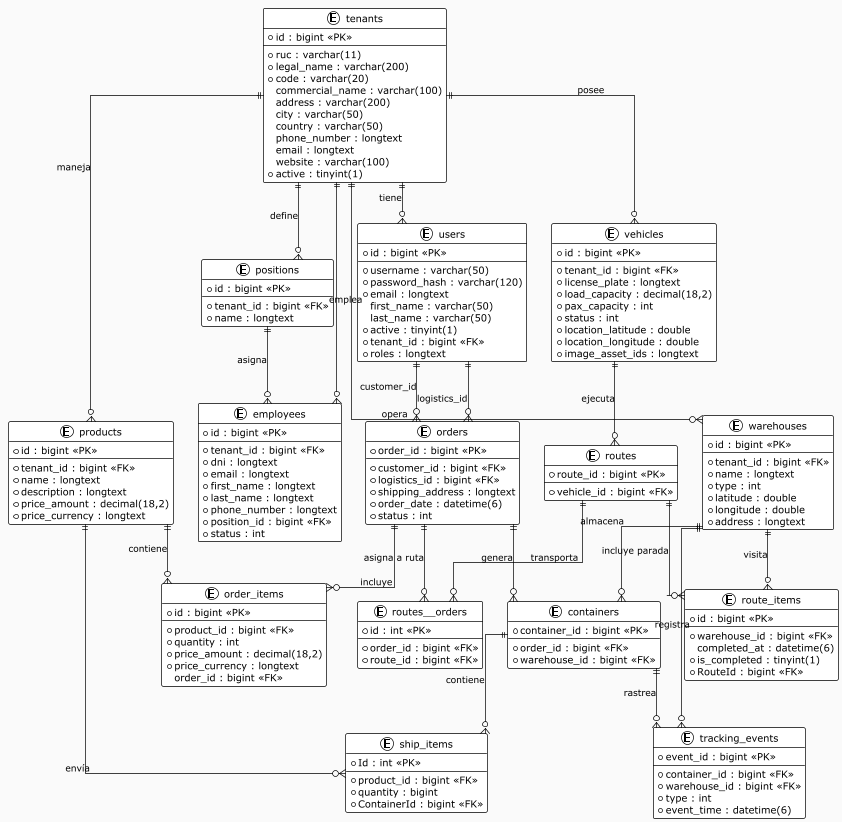

The diagram above was rendered by PlantUML. Its source (embedded in the PNG):
@startuml DatabaseDiagram
!theme plain
skinparam linetype ortho
skinparam backgroundColor #FAFAFA
skinparam entity {
    BackgroundColor #E1F5FE
    BorderColor #0277BD
    FontSize 10
}

entity tenants {
    * id : bigint <<PK>>
    --
    * ruc : varchar(11)
    * legal_name : varchar(200)
    * code : varchar(20)
    commercial_name : varchar(100)
    address : varchar(200)
    city : varchar(50)
    country : varchar(50)
    phone_number : longtext
    email : longtext
    website : varchar(100)
    * active : tinyint(1)
}

entity users {
    * id : bigint <<PK>>
    --
    * username : varchar(50)
    * password_hash : varchar(120)
    * email : longtext
    first_name : varchar(50)
    last_name : varchar(50)
    * active : tinyint(1)
    * tenant_id : bigint <<FK>>
    * roles : longtext
}

entity positions {
    * id : bigint <<PK>>
    --
    * tenant_id : bigint <<FK>>
    * name : longtext
}

entity employees {
    * id : bigint <<PK>>
    --
    * tenant_id : bigint <<FK>>
    * dni : longtext
    * email : longtext
    * first_name : longtext
    * last_name : longtext
    * phone_number : longtext
    * position_id : bigint <<FK>>
    * status : int
}

entity products {
    * id : bigint <<PK>>
    --
    * tenant_id : bigint <<FK>>
    * name : longtext
    * description : longtext
    * price_amount : decimal(18,2)
    * price_currency : longtext
}

entity vehicles {
    * id : bigint <<PK>>
    --
    * tenant_id : bigint <<FK>>
    * license_plate : longtext
    * load_capacity : decimal(18,2)
    * pax_capacity : int
    * status : int
    * location_latitude : double
    * location_longitude : double
    * image_asset_ids : longtext
}

entity warehouses {
    * id : bigint <<PK>>
    --
    * tenant_id : bigint <<FK>>
    * name : longtext
    * type : int
    * latitude : double
    * longitude : double
    * address : longtext
}

entity orders {
    * order_id : bigint <<PK>>
    --
    * customer_id : bigint <<FK>>
    * logistics_id : bigint <<FK>>
    * shipping_address : longtext
    * order_date : datetime(6)
    * status : int
}

entity order_items {
    * id : bigint <<PK>>
    --
    * product_id : bigint <<FK>>
    * quantity : int
    * price_amount : decimal(18,2)
    * price_currency : longtext
    order_id : bigint <<FK>>
}

entity containers {
    * container_id : bigint <<PK>>
    --
    * order_id : bigint <<FK>>
    * warehouse_id : bigint <<FK>>
}

entity ship_items {
    * Id : int <<PK>>
    --
    * product_id : bigint <<FK>>
    * quantity : bigint
    * ContainerId : bigint <<FK>>
}

entity routes {
    * route_id : bigint <<PK>>
    --
    * vehicle_id : bigint <<FK>>
}

entity route_items {
    * id : bigint <<PK>>
    --
    * warehouse_id : bigint <<FK>>
    completed_at : datetime(6)
    * is_completed : tinyint(1)
    * RouteId : bigint <<FK>>
}

entity routes__orders {
    * id : int <<PK>>
    --
    * order_id : bigint <<FK>>
    * route_id : bigint <<FK>>
}

entity tracking_events {
    * event_id : bigint <<PK>>
    --
    * container_id : bigint <<FK>>
    * warehouse_id : bigint <<FK>>
    * type : int
    * event_time : datetime(6)
}

' Relaciones principales
tenants ||--o{ users : "tiene"
tenants ||--o{ positions : "define"
tenants ||--o{ employees : "emplea"
tenants ||--o{ products : "maneja"
tenants ||--o{ vehicles : "posee"
tenants ||--o{ warehouses : "opera"

positions ||--o{ employees : "asigna"

users ||--o{ orders : "customer_id"
users ||--o{ orders : "logistics_id"

products ||--o{ order_items : "contiene"
products ||--o{ ship_items : "envía"

orders ||--o{ order_items : "incluye"
orders ||--o{ containers : "genera"
orders ||--o{ routes__orders : "asigna a ruta"

containers ||--o{ ship_items : "contiene"
containers ||--o{ tracking_events : "rastrea"

warehouses ||--o{ containers : "almacena"
warehouses ||--o{ route_items : "visita"
warehouses ||--o{ tracking_events : "registra"

vehicles ||--o{ routes : "ejecuta"

routes ||--o{ route_items : "incluye parada"
routes ||--o{ routes__orders : "transporta"

@enduml